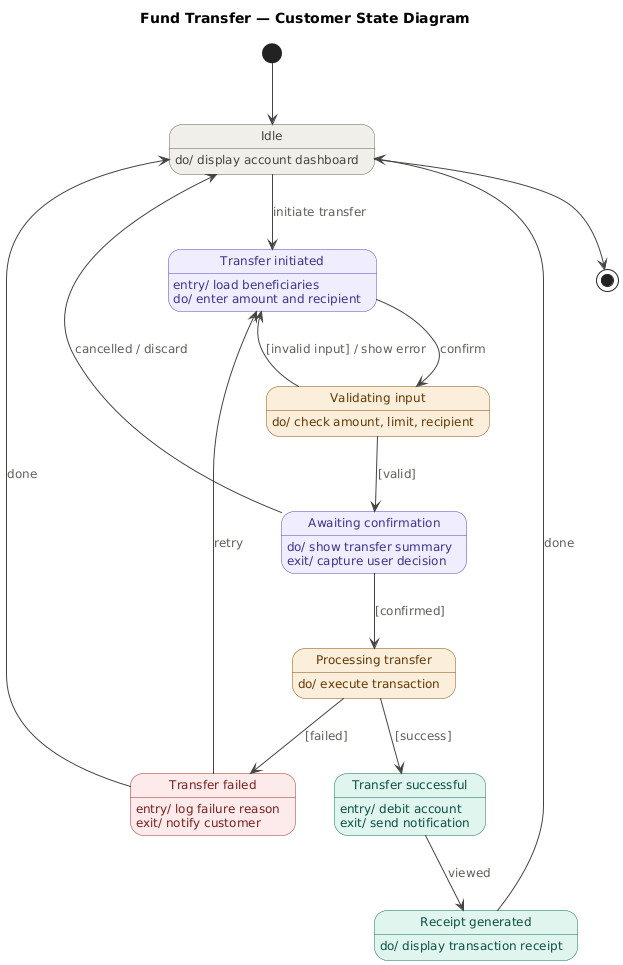

The diagram above was rendered by PlantUML. Its source (embedded in the PNG):
@startuml
title Fund Transfer — Customer State Diagram

skinparam state {
    BackgroundColor<<user>>       #EEEDFE
    BorderColor<<user>>           #534AB7
    FontColor<<user>>             #3C3489

    BackgroundColor<<system>>     #FAEEDA
    BorderColor<<system>>         #854F0B
    FontColor<<system>>           #633806

    BackgroundColor<<success>>    #E1F5EE
    BorderColor<<success>>        #0F6E56
    FontColor<<success>>          #085041

    BackgroundColor<<failure>>    #FCEBEB
    BorderColor<<failure>>        #A32D2D
    FontColor<<failure>>          #791F1F

    BackgroundColor<<idle>>       #F1EFE8
    BorderColor<<idle>>           #5F5E5A
    FontColor<<idle>>             #444441

    ArrowColor                    #444441
    ArrowFontColor                #5F5E5A
    ArrowFontSize                 11
}

skinparam shadowing false
skinparam defaultFontSize 12

[*] --> Idle

state "Idle" as Idle <<idle>> {
    Idle : do/ display account dashboard
}

state "Transfer initiated" as TransferInitiated <<user>> {
    TransferInitiated : entry/ load beneficiaries
    TransferInitiated : do/ enter amount and recipient
}

state "Validating input" as ValidatingInput <<system>> {
    ValidatingInput : do/ check amount, limit, recipient
}

state "Awaiting confirmation" as AwaitingConfirmation <<user>> {
    AwaitingConfirmation : do/ show transfer summary
    AwaitingConfirmation : exit/ capture user decision
}

state "Processing transfer" as ProcessingTransfer <<system>> {
    ProcessingTransfer : do/ execute transaction
}

state "Transfer successful" as TransferSuccessful <<success>> {
    TransferSuccessful : entry/ debit account
    TransferSuccessful : exit/ send notification
}

state "Transfer failed" as TransferFailed <<failure>> {
    TransferFailed : entry/ log failure reason
    TransferFailed : exit/ notify customer
}

state "Receipt generated" as ReceiptGenerated <<success>> {
    ReceiptGenerated : do/ display transaction receipt
}

Idle               --> TransferInitiated    : initiate transfer
TransferInitiated  --> ValidatingInput      : confirm
ValidatingInput    --> TransferInitiated    : [invalid input] / show error
ValidatingInput    --> AwaitingConfirmation : [valid]
AwaitingConfirmation --> ProcessingTransfer : [confirmed]
AwaitingConfirmation --> Idle              : cancelled / discard
ProcessingTransfer --> TransferSuccessful  : [success]
ProcessingTransfer --> TransferFailed      : [failed]
TransferSuccessful --> ReceiptGenerated    : viewed
TransferFailed     --> TransferInitiated   : retry
ReceiptGenerated   --> Idle               : done
TransferFailed     --> Idle               : done

Idle --> [*]
@enduml